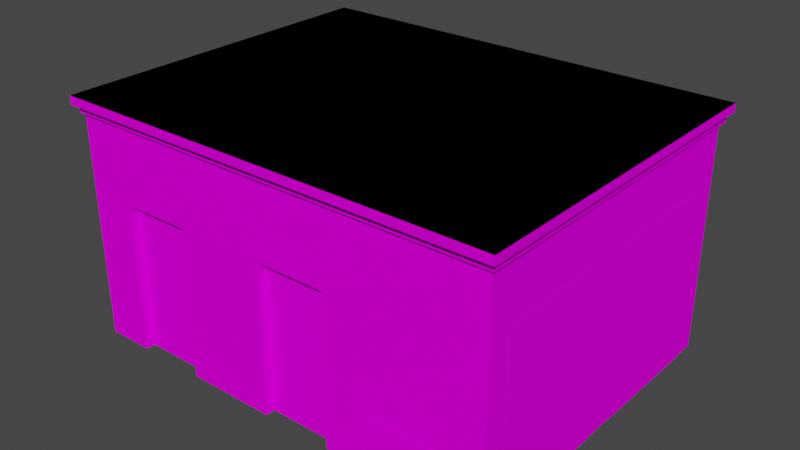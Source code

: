 # Source: SM_SUBSTATION_01.blend  (saved by Blender 3.1.7; exported with 4.5.12 LTS)
import bpy
from mathutils import Matrix  # noqa: F401  (used for matrix-valued properties, if any)

bpy.ops.wm.read_factory_settings(use_empty=True)
scene = bpy.context.scene
scene.name = 'Scene'

# ---- collections
col_sm_substation_01 = bpy.data.collections.new('SM_SUBSTATION_01'); scene.collection.children.link(col_sm_substation_01)

# ---- images (referenced by path relative to the original .blend; pixels are not part of the script)
import os
ASSET_DIR = os.environ.get("B2B_ASSET_DIR", "")  # directory of the original .blend (textures are referenced by path, not embedded)
HERE = os.path.dirname(os.path.abspath(__file__))  # packed textures are extracted next to this script under _unpacked/

def load_image(name, relpath, width, height, colorspace="sRGB"):
    """Load a texture the original file referenced (path relative to the .blend, or extracted next to this script)."""
    p = next((c for c in (os.path.join(HERE, relpath), os.path.join(ASSET_DIR, relpath)) if relpath and os.path.exists(c)), "")
    if p:
        img = bpy.data.images.load(p, check_existing=True)
        img.name = name
    else:  # same state as the original file: an image datablock whose file is absent (Cycles renders it pink)
        img = bpy.data.images.new(name, width, height)
        img.source = "FILE"
        img.filepath = "//" + (relpath or name)
    img.colorspace_settings.name = colorspace
    return img
img_bmetall_png = load_image('bmetall.PNG', 'bmetall.PNG', 1024, 1024, 'sRGB')
img_ebdver1r_png = load_image('ebdver1r.PNG', 'ebdver1r.PNG', 1024, 1024, 'sRGB')
img_kirpst3_png = load_image('kirpst3.PNG', 'kirpst3.PNG', 1024, 1024, 'sRGB')
img_resh3_png = load_image('resh3.PNG', 'resh3.PNG', 1024, 1024, 'sRGB')
img_k3_png = load_image('k3.PNG', 'k3.PNG', 1024, 1024, 'sRGB')
img_ebdver2r_png = load_image('ebdver2r.PNG', 'ebdver2r.PNG', 1024, 1024, 'sRGB')
img_resh2_png = load_image('resh2.PNG', 'resh2.PNG', 1024, 1024, 'sRGB')

# ---- materials (node trees are filled in below, after node groups)
mat_sm_substation_01_0 = bpy.data.materials.new('SM_SUBSTATION_01.0')
mat_sm_substation_01_0.use_transparent_shadow = False
mat_sm_substation_01_0.diffuse_color = (0.5843, 0.5843, 0.5843, 1.0)
mat_sm_substation_01_0.roughness = 1.0
mat_sm_substation_01_0.specular_intensity = 0.0
mat_sm_substation_01_1 = bpy.data.materials.new('SM_SUBSTATION_01.1')
mat_sm_substation_01_1.use_transparent_shadow = False
mat_sm_substation_01_1.diffuse_color = (0.5843, 0.5843, 0.5843, 1.0)
mat_sm_substation_01_1.roughness = 1.0
mat_sm_substation_01_1.specular_intensity = 0.0
mat_sm_substation_01_2 = bpy.data.materials.new('SM_SUBSTATION_01.2')
mat_sm_substation_01_2.use_transparent_shadow = False
mat_sm_substation_01_2.diffuse_color = (0.5843, 0.5843, 0.5843, 1.0)
mat_sm_substation_01_2.roughness = 1.0
mat_sm_substation_01_2.specular_intensity = 0.0
mat_sm_substation_01_3 = bpy.data.materials.new('SM_SUBSTATION_01.3')
mat_sm_substation_01_3.use_transparent_shadow = False
mat_sm_substation_01_3.diffuse_color = (0.5843, 0.5843, 0.5843, 1.0)
mat_sm_substation_01_3.roughness = 1.0
mat_sm_substation_01_3.specular_intensity = 0.0
mat_sm_substation_01_4 = bpy.data.materials.new('SM_SUBSTATION_01.4')
mat_sm_substation_01_4.use_transparent_shadow = False
mat_sm_substation_01_4.diffuse_color = (0.5843, 0.5843, 0.5843, 1.0)
mat_sm_substation_01_4.roughness = 1.0
mat_sm_substation_01_4.specular_intensity = 0.0
mat_sm_substation_01_5 = bpy.data.materials.new('SM_SUBSTATION_01.5')
mat_sm_substation_01_5.use_transparent_shadow = False
mat_sm_substation_01_5.diffuse_color = (0.5843, 0.5843, 0.5843, 1.0)
mat_sm_substation_01_5.roughness = 1.0
mat_sm_substation_01_5.specular_intensity = 0.0
mat_sm_substation_01_6 = bpy.data.materials.new('SM_SUBSTATION_01.6')
mat_sm_substation_01_6.use_transparent_shadow = False
mat_sm_substation_01_6.diffuse_color = (0.5843, 0.5843, 0.5843, 1.0)
mat_sm_substation_01_6.roughness = 1.0
mat_sm_substation_01_6.specular_intensity = 0.0

# ---- material node trees
mat_sm_substation_01_0.use_nodes = True; mat_sm_substation_01_0.node_tree.nodes.clear()
_N = mat_sm_substation_01_0.node_tree.nodes; _L = mat_sm_substation_01_0.node_tree.links
n0 = _N.new('ShaderNodeBsdfPrincipled'); n0.name = 'Principled BSDF'; n0.location = (10, 300)
n0.distribution = 'GGX'
n0.subsurface_method = 'RANDOM_WALK_SKIN'
n0.inputs[2].default_value = 1.0
n0.inputs[3].default_value = 1.45
n0.inputs[13].default_value = 0.0
n0.inputs[27].default_value = (0.0, 0.0, 0.0, 1.0)
n0.inputs[28].default_value = 1.0
n1 = _N.new('ShaderNodeOutputMaterial'); n1.name = 'Material Output'; n1.location = (300, 300)
n2 = _N.new('ShaderNodeTexImage'); n2.name = 'Image Texture'; n2.location = (-300, 600)
n2.label = 'bmetall'
n2.image = img_bmetall_png
_L.new(n0.outputs[0], n1.inputs[0])
_L.new(n2.outputs[0], n0.inputs[0])
n1.is_active_output = True
mat_sm_substation_01_1.use_nodes = True; mat_sm_substation_01_1.node_tree.nodes.clear()
_N = mat_sm_substation_01_1.node_tree.nodes; _L = mat_sm_substation_01_1.node_tree.links
n0 = _N.new('ShaderNodeBsdfPrincipled'); n0.name = 'Principled BSDF'; n0.location = (10, 300)
n0.distribution = 'GGX'
n0.subsurface_method = 'RANDOM_WALK_SKIN'
n0.inputs[2].default_value = 1.0
n0.inputs[3].default_value = 1.45
n0.inputs[13].default_value = 0.0
n0.inputs[27].default_value = (0.0, 0.0, 0.0, 1.0)
n0.inputs[28].default_value = 1.0
n1 = _N.new('ShaderNodeOutputMaterial'); n1.name = 'Material Output'; n1.location = (300, 300)
n2 = _N.new('ShaderNodeTexImage'); n2.name = 'Image Texture'; n2.location = (-300, 600)
n2.label = 'ebdver1r'
n2.image = img_ebdver1r_png
_L.new(n0.outputs[0], n1.inputs[0])
_L.new(n2.outputs[0], n0.inputs[0])
n1.is_active_output = True
mat_sm_substation_01_2.use_nodes = True; mat_sm_substation_01_2.node_tree.nodes.clear()
_N = mat_sm_substation_01_2.node_tree.nodes; _L = mat_sm_substation_01_2.node_tree.links
n0 = _N.new('ShaderNodeBsdfPrincipled'); n0.name = 'Principled BSDF'; n0.location = (10, 300)
n0.distribution = 'GGX'
n0.subsurface_method = 'RANDOM_WALK_SKIN'
n0.inputs[2].default_value = 1.0
n0.inputs[3].default_value = 1.45
n0.inputs[13].default_value = 0.0
n0.inputs[27].default_value = (0.0, 0.0, 0.0, 1.0)
n0.inputs[28].default_value = 1.0
n1 = _N.new('ShaderNodeOutputMaterial'); n1.name = 'Material Output'; n1.location = (300, 300)
n2 = _N.new('ShaderNodeTexImage'); n2.name = 'Image Texture'; n2.location = (-300, 600)
n2.label = 'kirpst3'
n2.image = img_kirpst3_png
_L.new(n0.outputs[0], n1.inputs[0])
_L.new(n2.outputs[0], n0.inputs[0])
n1.is_active_output = True
mat_sm_substation_01_3.use_nodes = True; mat_sm_substation_01_3.node_tree.nodes.clear()
_N = mat_sm_substation_01_3.node_tree.nodes; _L = mat_sm_substation_01_3.node_tree.links
n0 = _N.new('ShaderNodeBsdfPrincipled'); n0.name = 'Principled BSDF'; n0.location = (10, 300)
n0.distribution = 'GGX'
n0.subsurface_method = 'RANDOM_WALK_SKIN'
n0.inputs[2].default_value = 1.0
n0.inputs[3].default_value = 1.45
n0.inputs[13].default_value = 0.0
n0.inputs[27].default_value = (0.0, 0.0, 0.0, 1.0)
n0.inputs[28].default_value = 1.0
n1 = _N.new('ShaderNodeOutputMaterial'); n1.name = 'Material Output'; n1.location = (300, 300)
n2 = _N.new('ShaderNodeTexImage'); n2.name = 'Image Texture'; n2.location = (-300, 600)
n2.label = 'resh3'
n2.image = img_resh3_png
_L.new(n0.outputs[0], n1.inputs[0])
_L.new(n2.outputs[0], n0.inputs[0])
n1.is_active_output = True
mat_sm_substation_01_4.use_nodes = True; mat_sm_substation_01_4.node_tree.nodes.clear()
_N = mat_sm_substation_01_4.node_tree.nodes; _L = mat_sm_substation_01_4.node_tree.links
n0 = _N.new('ShaderNodeBsdfPrincipled'); n0.name = 'Principled BSDF'; n0.location = (10, 300)
n0.distribution = 'GGX'
n0.subsurface_method = 'RANDOM_WALK_SKIN'
n0.inputs[2].default_value = 1.0
n0.inputs[3].default_value = 1.45
n0.inputs[13].default_value = 0.0
n0.inputs[27].default_value = (0.0, 0.0, 0.0, 1.0)
n0.inputs[28].default_value = 1.0
n1 = _N.new('ShaderNodeOutputMaterial'); n1.name = 'Material Output'; n1.location = (300, 300)
n2 = _N.new('ShaderNodeTexImage'); n2.name = 'Image Texture'; n2.location = (-300, 600)
n2.label = 'k3'
n2.image = img_k3_png
_L.new(n0.outputs[0], n1.inputs[0])
_L.new(n2.outputs[0], n0.inputs[0])
n1.is_active_output = True
mat_sm_substation_01_5.use_nodes = True; mat_sm_substation_01_5.node_tree.nodes.clear()
_N = mat_sm_substation_01_5.node_tree.nodes; _L = mat_sm_substation_01_5.node_tree.links
n0 = _N.new('ShaderNodeBsdfPrincipled'); n0.name = 'Principled BSDF'; n0.location = (10, 300)
n0.distribution = 'GGX'
n0.subsurface_method = 'RANDOM_WALK_SKIN'
n0.inputs[2].default_value = 1.0
n0.inputs[3].default_value = 1.45
n0.inputs[13].default_value = 0.0
n0.inputs[27].default_value = (0.0, 0.0, 0.0, 1.0)
n0.inputs[28].default_value = 1.0
n1 = _N.new('ShaderNodeOutputMaterial'); n1.name = 'Material Output'; n1.location = (300, 300)
n2 = _N.new('ShaderNodeTexImage'); n2.name = 'Image Texture'; n2.location = (-300, 600)
n2.label = 'ebdver2r'
n2.image = img_ebdver2r_png
_L.new(n0.outputs[0], n1.inputs[0])
_L.new(n2.outputs[0], n0.inputs[0])
n1.is_active_output = True
mat_sm_substation_01_6.use_nodes = True; mat_sm_substation_01_6.node_tree.nodes.clear()
_N = mat_sm_substation_01_6.node_tree.nodes; _L = mat_sm_substation_01_6.node_tree.links
n0 = _N.new('ShaderNodeBsdfPrincipled'); n0.name = 'Principled BSDF'; n0.location = (10, 300)
n0.distribution = 'GGX'
n0.subsurface_method = 'RANDOM_WALK_SKIN'
n0.inputs[2].default_value = 1.0
n0.inputs[3].default_value = 1.45
n0.inputs[13].default_value = 0.0
n0.inputs[27].default_value = (0.0, 0.0, 0.0, 1.0)
n0.inputs[28].default_value = 1.0
n1 = _N.new('ShaderNodeOutputMaterial'); n1.name = 'Material Output'; n1.location = (300, 300)
n2 = _N.new('ShaderNodeTexImage'); n2.name = 'Image Texture'; n2.location = (-300, 600)
n2.label = 'resh2'
n2.image = img_resh2_png
_L.new(n0.outputs[0], n1.inputs[0])
_L.new(n2.outputs[0], n0.inputs[0])
n1.is_active_output = True

# ---- world
world_world = bpy.data.worlds.new('World'); scene.world = world_world
world_world.use_nodes = True; world_world.node_tree.nodes.clear()
_N = world_world.node_tree.nodes; _L = world_world.node_tree.links
n0 = _N.new('ShaderNodeOutputWorld'); n0.name = 'World Output'; n0.location = (300, 300)
n1 = _N.new('ShaderNodeBackground'); n1.name = 'Background'; n1.location = (10, 300)
n1.inputs[0].default_value = (0.05088, 0.05088, 0.05088, 1.0)
_L.new(n1.outputs[0], n0.inputs[0])
n0.is_active_output = True
world_world.color = (0.05088, 0.05088, 0.05088)
world_world.use_sun_shadow = False
world_world.sun_shadow_jitter_overblur = 0.0

# ---- meshes
me_sm_substation_01 = bpy.data.meshes.new('SM_SUBSTATION_01')
me_sm_substation_01.from_pydata([(3.431, -2.439, -0.007186), (3.431, 3.421, -0.007186), (-4.307, 3.421, -0.007186), (-4.307, -2.439, -0.007186), (-2.215, -2.274, 2.652), (-3.46, -2.274, -0.007186), (-2.215, -2.274, -0.007186), (-3.46, -2.439, -0.007186), (-3.46, -2.274, 2.652), (-2.215, -2.439, -0.007186), (-4.309, -2.436, 3.837), (-3.46, -2.439, 2.652), (-2.215, -2.439, 2.652), (-0.605, -2.439, 2.652), (0.6406, -2.439, -0.007186), (0.6406, -2.439, 2.652), (0.6406, -2.274, 2.652), (-0.605, -2.274, -0.007186), (0.6406, -2.274, -0.007186), (-0.605, -2.274, 2.652), (-0.605, -2.439, -0.007186), (2.969, -2.453, 0.1793), (2.969, -2.453, 0.9586), (1.371, -2.457, 0.9586), (1.371, -2.457, 0.1793), (3.561, -2.603, 4.289), (-4.411, -2.603, 4.138), (3.561, -2.603, 4.138), (3.561, 3.625, 4.138), (3.561, 3.625, 4.289), (-4.411, 3.625, 4.138), (-4.413, -2.603, 4.289), (-4.413, 3.625, 4.289), (3.485, 3.529, 3.988), (-4.361, -2.493, 3.988), (3.485, -2.493, 3.988), (3.485, 3.529, 4.139), (3.485, -2.493, 4.139), (-4.361, 3.529, 4.139), (-4.361, -2.493, 4.139), (-4.361, 3.529, 3.988), (-4.33, -2.022, 0.09002), (-4.33, -2.022, 0.8693), (-4.33, -0.4241, 0.8693), (-4.33, -0.4241, 0.09002), (3.441, 0.1764, -0.007186), (3.441, 0.1764, 3.017), (3.441, -2.024, 3.017), (3.441, -2.024, -0.007186), (3.431, -2.436, 3.988), (-4.31, -2.436, 3.988), (3.431, 3.421, 3.987), (3.431, -2.436, 3.837), (3.431, 3.421, 3.837), (-4.31, 3.421, 3.987), (-4.309, 3.421, 3.837), (3.441, 0.8014, -0.007186), (3.441, 3.002, -0.007186), (3.441, 3.002, 3.017), (3.441, 0.8014, 3.017), (2.03, 3.428, 2.8), (2.03, 3.428, 3.58), (2.648, 3.428, 3.58), (2.648, 3.428, 2.8), (2.648, 3.428, -0.007186), (1.05, 3.428, -0.007186), (1.05, 3.428, 0.7721), (2.648, 3.428, 0.7721)], [], [(4, 12, 11), (11, 8, 4), (8, 11, 7), (7, 5, 8), (6, 9, 12), (12, 4, 6), (16, 15, 13), (13, 19, 16), (19, 13, 20), (20, 17, 19), (18, 14, 15), (15, 16, 18), (25, 29, 32), (32, 31, 25), (31, 25, 29), (29, 32, 31), (34, 40, 33), (33, 35, 34), (8, 5, 6), (6, 4, 8), (19, 17, 18), (18, 16, 19), (53, 52, 0), (0, 1, 53), (55, 53, 1), (1, 2, 55), (10, 55, 2), (2, 3, 10), (7, 11, 10), (10, 3, 7), (52, 10, 11), (11, 12, 52), (12, 9, 20), (12, 20, 13), (52, 12, 13), (52, 13, 15), (0, 52, 15), (14, 0, 15), (24, 21, 22), (22, 23, 24), (44, 41, 42), (42, 43, 44), (64, 65, 66), (66, 67, 64), (26, 27, 25), (25, 31, 26), (27, 28, 29), (29, 25, 27), (28, 30, 32), (32, 29, 28), (30, 26, 31), (31, 32, 30), (34, 35, 37), (37, 39, 34), (35, 33, 36), (36, 37, 35), (33, 40, 38), (38, 36, 33), (40, 34, 39), (39, 38, 40), (10, 52, 49), (49, 50, 10), (52, 53, 51), (51, 49, 52), (53, 55, 54), (54, 51, 53), (55, 10, 50), (50, 54, 55), (48, 45, 46), (46, 47, 48), (56, 57, 58), (58, 59, 56), (63, 60, 61), (61, 62, 63)])
me_sm_substation_01.polygons.foreach_set('use_smooth', [True] * 74)
me_sm_substation_01.polygons.foreach_set('material_index', [0, 0, 0, 0, 0, 0, 0, 0, 0, 0, 0, 0, 0, 0, 0, 0, 0, 0, 1, 1, 1, 1, 2, 2, 2, 2, 2, 2, 2, 2, 2, 2, 2, 2, 2, 2, 2, 2, 3, 3, 3, 3, 3, 3, 4, 4, 4, 4, 4, 4, 4, 4, 4, 4, 4, 4, 4, 4, 4, 4, 4, 4, 4, 4, 4, 4, 4, 4, 5, 5, 5, 5, 6, 6])
_k = set([(0, 1), (0, 14), (0, 15), (0, 52), (0, 53), (1, 2), (1, 53), (1, 55), (2, 3), (2, 10), (2, 55), (3, 7), (3, 10), (4, 6), (4, 8), (4, 11), (4, 12), (5, 6), (5, 7), (5, 8), (6, 8), (6, 9), (6, 12), (7, 8), (7, 10), (7, 11), (8, 11), (9, 12), (9, 20), (10, 11), (10, 49), (10, 50), (10, 52), (10, 55), (11, 12), (11, 52), (12, 13), (12, 20), (12, 52), (13, 15), (13, 16), (13, 19), (13, 20), (13, 52), (14, 15), (14, 18), (15, 16), (15, 18), (15, 52), (16, 18), (16, 19), (17, 18), (17, 19), (17, 20), (18, 19), (19, 20), (21, 22), (21, 24), (22, 23), (22, 24), (23, 24), (25, 26), (25, 27), (25, 29), (25, 31), (25, 32), (26, 27), (26, 30), (26, 31), (27, 28), (27, 29), (28, 29), (28, 30), (28, 32), (29, 31), (29, 32), (30, 31), (30, 32), (31, 32), (33, 34), (33, 35), (33, 36), (33, 38), (33, 40), (34, 35), (34, 37), (34, 39), (34, 40), (35, 36), (35, 37), (36, 37), (36, 38), (37, 39), (38, 39), (38, 40), (39, 40), (41, 42), (41, 44), (42, 43), (42, 44), (43, 44), (45, 46), (45, 48), (46, 47), (46, 48), (47, 48), (49, 50), (49, 51), (49, 52), (50, 54), (50, 55), (51, 52), (51, 53), (51, 54), (52, 53), (53, 54), (53, 55), (54, 55), (56, 57), (56, 58), (56, 59), (57, 58), (58, 59), (60, 61), (60, 63), (61, 62), (61, 63), (62, 63), (64, 65), (64, 66), (64, 67), (65, 66), (66, 67)])
me_sm_substation_01.attributes.new('sharp_edge', 'BOOLEAN', 'EDGE').data.foreach_set('value', [ (min(e.vertices), max(e.vertices)) in _k for e in me_sm_substation_01.edges])
_uv = me_sm_substation_01.uv_layers.new(name='UVMap')
_uv.uv.foreach_set('vector', [1.0, 2.0, 0.8624, 2.0, 0.8624, 1.0, 0.8624, 1.0, 1.0, 1.0, 1.0, 2.0, 0.0, 2.0, 0.1376, 2.0, 0.1376, 1.0, 0.1376, 1.0, 0.0, 1.0, 0.0, 2.0, 1.0, 1.0, 0.8624, 1.0, 0.8624, 2.0, 0.8624, 2.0, 1.0, 2.0, 1.0, 1.0, 1.0, 2.0, 0.8624, 2.0, 0.8624, 1.0, 0.8624, 1.0, 1.0, 1.0, 1.0, 2.0, 0.0, 2.0, 0.1376, 2.0, 0.1376, 1.0, 0.1376, 1.0, 0.0, 1.0, 0.0, 2.0, 1.0, 1.0, 0.8624, 1.0, 0.8624, 2.0, 0.8624, 2.0, 1.0, 2.0, 1.0, 1.0, 2.006, 0.07166, 2.006, 3.006, -0.9799, 3.006, -0.9799, 3.006, -0.9799, 0.07166, 2.006, 0.07166, -0.9799, 0.07166, 2.006, 0.07166, 2.006, 3.006, 2.006, 3.006, -0.9799, 3.006, -0.9799, 0.07166, 2.006, 0.07166, 2.006, 3.006, -0.9799, 3.006, -0.9799, 3.006, -0.9799, 0.07166, 2.006, 0.07166, 1.0, 1.0, 1.0, 0.00463, -7.233e-08, 0.00463, -7.233e-08, 0.00463, -6.346e-09, 1.0, 1.0, 1.0, 1.0, 1.0, 1.0, 0.00463, -7.233e-08, 0.00463, -7.233e-08, 0.00463, -6.346e-09, 1.0, 1.0, 1.0, 1.232, 2.141, -0.2324, 2.141, -0.2324, 0.8591, -0.2324, 0.8591, 1.232, 0.8591, 1.232, 2.141, 1.467, 2.141, -0.4673, 2.141, -0.4673, 0.8591, -0.4673, 0.8591, 1.467, 0.8591, 1.467, 2.141, 1.232, 2.141, -0.2324, 2.141, -0.2324, 0.8591, -0.2324, 0.8591, 1.232, 0.8591, 1.232, 2.141, -0.2556, 0.8591, -0.2556, 1.745, -0.4673, 2.141, -0.4673, 2.141, -0.4673, 0.8591, -0.2556, 0.8591, 1.467, 2.141, -0.4673, 2.141, -0.2556, 1.745, -0.2556, 1.745, 0.05581, 1.745, 1.467, 2.141, 0.05581, 1.745, 0.05581, 0.8591, 0.4583, 0.8591, 0.05581, 1.745, 0.4583, 0.8591, 0.4583, 1.745, 1.467, 2.141, 0.05581, 1.745, 0.4583, 1.745, 1.467, 2.141, 0.4583, 1.745, 0.7697, 1.745, 1.467, 0.8591, 1.467, 2.141, 0.7697, 1.745, 0.7697, 0.8591, 1.467, 0.8591, 0.7697, 1.745, 0.0, 1.0, 1.0, 1.0, 1.0, 2.0, 1.0, 2.0, 0.0, 2.0, 0.0, 1.0, 0.0, 1.0, 1.0, 1.0, 1.0, 2.0, 1.0, 2.0, 0.0, 2.0, 0.0, 1.0, 0.0, 1.0, 1.0, 1.0, 1.0, 2.0, 1.0, 2.0, 0.0, 2.0, 0.0, 1.0, -3.282, 2.998, 23.29, 2.998, 23.29, 3.999, 23.29, 3.999, -3.29, 3.999, -3.282, 2.998, -0.3791, 2.998, 20.38, 2.998, 20.38, 3.999, 20.38, 3.999, -0.3791, 3.999, -0.3791, 2.998, -3.29, 2.998, 23.28, 2.998, 23.29, 3.999, 23.29, 3.999, -3.29, 3.999, -3.29, 2.998, -0.3791, 2.998, 20.38, 2.998, 20.38, 3.999, 20.38, 3.999, -0.3791, 3.999, -0.3791, 2.998, -3.115, 2.005, 23.04, 2.005, 23.04, 3.005, 23.04, 3.005, -3.115, 3.005, -3.115, 2.005, -0.01386, 2.005, 20.06, 2.005, 20.06, 3.005, 20.06, 3.005, -0.01386, 3.005, -0.01386, 2.005, -3.038, 2.005, 23.12, 2.005, 23.12, 3.005, 23.12, 3.005, -3.038, 3.005, -3.038, 2.005, -0.05873, 2.005, 20.01, 2.005, 20.01, 3.005, 20.01, 3.005, -0.05873, 3.005, -0.05873, 2.005, -2.946, 1.001, 22.86, 1.001, 22.86, 2.002, 22.86, 2.002, -2.946, 2.002, -2.946, 1.001, 0.185, 1.001, 19.74, 1.001, 19.74, 2.002, 19.74, 2.002, 0.185, 2.002, 0.185, 1.001, -2.857, 1.001, 22.95, 1.001, 22.95, 2.002, 22.95, 2.002, -2.857, 2.002, -2.857, 1.001, 0.2603, 1.001, 19.81, 1.001, 19.81, 2.002, 19.81, 2.002, 0.2603, 2.002, 0.2603, 1.001, 0.0, 1.0, 1.0, 1.0, 1.0, 2.0, 1.0, 2.0, 0.0, 2.0, 0.0, 1.0, 0.0, 1.0, 1.0, 1.0, 1.0, 2.0, 1.0, 2.0, 0.0, 2.0, 0.0, 1.0, 0.0, 1.0, 1.0, 1.0, 1.0, 2.0, 1.0, 2.0, 0.0, 2.0, 0.0, 1.0])
_ca = me_sm_substation_01.color_attributes.new('Col', 'BYTE_COLOR', 'CORNER')
_ca.data.foreach_set('color', [0.01298, 0.01229, 0.01161, 1.0, 0.01298, 0.01229, 0.01161, 1.0, 0.01298, 0.01229, 0.01161, 1.0, 0.01298, 0.01229, 0.01161, 1.0, 0.01298, 0.01229, 0.01161, 1.0, 0.01298, 0.01229, 0.01161, 1.0, 0.04231, 0.03955, 0.03689, 1.0, 0.04231, 0.03955, 0.03689, 1.0, 0.04231, 0.03955, 0.03689, 1.0, 0.04231, 0.03955, 0.03689, 1.0, 0.04231, 0.03955, 0.03689, 1.0, 0.04231, 0.03955, 0.03689, 1.0, 0.01096, 0.01033, 0.009721, 1.0, 0.01096, 0.01033, 0.009721, 1.0, 0.01096, 0.01033, 0.009721, 1.0, 0.01096, 0.01033, 0.009721, 1.0, 0.01096, 0.01033, 0.009721, 1.0, 0.01096, 0.01033, 0.009721, 1.0, 0.01298, 0.01229, 0.01161, 1.0, 0.01298, 0.01229, 0.01161, 1.0, 0.01298, 0.01229, 0.01161, 1.0, 0.01298, 0.01229, 0.01161, 1.0, 0.01298, 0.01229, 0.01161, 1.0, 0.01298, 0.01229, 0.01161, 1.0, 0.04231, 0.03955, 0.03689, 1.0, 0.04231, 0.03955, 0.03689, 1.0, 0.04231, 0.03955, 0.03689, 1.0, 0.04231, 0.03955, 0.03689, 1.0, 0.04231, 0.03955, 0.03689, 1.0, 0.04231, 0.03955, 0.03689, 1.0, 0.01096, 0.01033, 0.009721, 1.0, 0.01096, 0.01033, 0.009721, 1.0, 0.01096, 0.01033, 0.009721, 1.0, 0.01096, 0.01033, 0.009721, 1.0, 0.01096, 0.01033, 0.009721, 1.0, 0.01096, 0.01033, 0.009721, 1.0, 0.1683, 0.1529, 0.1384, 1.0, 0.1683, 0.1529, 0.1384, 1.0, 0.1683, 0.1529, 0.1384, 1.0, 0.1683, 0.1529, 0.1384, 1.0, 0.1683, 0.1529, 0.1384, 1.0, 0.1683, 0.1529, 0.1384, 1.0, 0.1683, 0.1529, 0.1384, 1.0, 0.1683, 0.1529, 0.1384, 1.0, 0.1683, 0.1529, 0.1384, 1.0, 0.1683, 0.1529, 0.1384, 1.0, 0.1683, 0.1529, 0.1384, 1.0, 0.1683, 0.1529, 0.1384, 1.0, 0.01298, 0.01229, 0.01161, 1.0, 0.01298, 0.01229, 0.01161, 1.0, 0.01298, 0.01229, 0.01161, 1.0, 0.01298, 0.01229, 0.01161, 1.0, 0.01298, 0.01229, 0.01161, 1.0, 0.01298, 0.01229, 0.01161, 1.0, 0.0, 0.0, 0.0, 1.0, 0.0, 0.0, 0.0, 1.0, 0.0, 0.0, 0.0, 1.0, 0.0, 0.0, 0.0, 1.0, 0.0, 0.0, 0.0, 1.0, 0.0, 0.0, 0.0, 1.0, 0.0, 0.0, 0.0, 1.0, 0.0, 0.0, 0.0, 1.0, 0.0, 0.0, 0.0, 1.0, 0.0, 0.0, 0.0, 1.0, 0.0, 0.0, 0.0, 1.0, 0.0, 0.0, 0.0, 1.0, 0.04231, 0.03955, 0.03689, 1.0, 0.04231, 0.03955, 0.03689, 1.0, 0.04231, 0.03955, 0.03689, 1.0, 0.04231, 0.03955, 0.03689, 1.0, 0.04231, 0.03955, 0.03689, 1.0, 0.04231, 0.03955, 0.03689, 1.0, 0.2159, 0.1946, 0.1746, 1.0, 0.2159, 0.1946, 0.1746, 1.0, 0.2159, 0.1946, 0.1746, 1.0, 0.2159, 0.1946, 0.1746, 1.0, 0.2159, 0.1946, 0.1746, 1.0, 0.2159, 0.1946, 0.1746, 1.0, 0.01096, 0.01033, 0.009721, 1.0, 0.01096, 0.01033, 0.009721, 1.0, 0.01096, 0.01033, 0.009721, 1.0, 0.01096, 0.01033, 0.009721, 1.0, 0.01096, 0.01033, 0.009721, 1.0, 0.01096, 0.01033, 0.009721, 1.0, 0.0, 0.0, 0.0, 1.0, 0.0, 0.0, 0.0, 1.0, 0.0, 0.0, 0.0, 1.0, 0.0, 0.0, 0.0, 1.0, 0.0, 0.0, 0.0, 1.0, 0.0, 0.0, 0.0, 1.0, 0.0, 0.0, 0.0, 1.0, 0.0, 0.0, 0.0, 1.0, 0.0, 0.0, 0.0, 1.0, 0.0, 0.0, 0.0, 1.0, 0.0, 0.0, 0.0, 1.0, 0.0, 0.0, 0.0, 1.0, 0.0, 0.0, 0.0, 1.0, 0.0, 0.0, 0.0, 1.0, 0.0, 0.0, 0.0, 1.0, 0.0, 0.0, 0.0, 1.0, 0.0, 0.0, 0.0, 1.0, 0.0, 0.0, 0.0, 1.0, 0.0, 0.0, 0.0, 1.0, 0.0, 0.0, 0.0, 1.0, 0.0, 0.0, 0.0, 1.0, 0.0, 0.0, 0.0, 1.0, 0.0, 0.0, 0.0, 1.0, 0.0, 0.0, 0.0, 1.0, 0.0, 0.0, 0.0, 1.0, 0.0, 0.0, 0.0, 1.0, 0.0, 0.0, 0.0, 1.0, 0.0, 0.0, 0.0, 1.0, 0.0, 0.0, 0.0, 1.0, 0.0, 0.0, 0.0, 1.0, 0.0, 0.0, 0.0, 1.0, 0.0, 0.0, 0.0, 1.0, 0.0, 0.0, 0.0, 1.0, 0.0, 0.0, 0.0, 1.0, 0.0, 0.0, 0.0, 1.0, 0.0, 0.0, 0.0, 1.0, 0.01096, 0.01033, 0.009721, 1.0, 0.01096, 0.01033, 0.009721, 1.0, 0.01096, 0.01033, 0.009721, 1.0, 0.01096, 0.01033, 0.009721, 1.0, 0.01096, 0.01033, 0.009721, 1.0, 0.01096, 0.01033, 0.009721, 1.0, 0.2159, 0.1946, 0.1746, 1.0, 0.2159, 0.1946, 0.1746, 1.0, 0.2159, 0.1946, 0.1746, 1.0, 0.2159, 0.1946, 0.1746, 1.0, 0.2159, 0.1946, 0.1746, 1.0, 0.2159, 0.1946, 0.1746, 1.0, 0.0, 0.0, 0.0, 1.0, 0.0, 0.0, 0.0, 1.0, 0.0, 0.0, 0.0, 1.0, 0.0, 0.0, 0.0, 1.0, 0.0, 0.0, 0.0, 1.0, 0.0, 0.0, 0.0, 1.0, 0.04231, 0.03955, 0.03689, 1.0, 0.04231, 0.03955, 0.03689, 1.0, 0.04231, 0.03955, 0.03689, 1.0, 0.04231, 0.03955, 0.03689, 1.0, 0.04231, 0.03955, 0.03689, 1.0, 0.04231, 0.03955, 0.03689, 1.0, 0.2159, 0.1946, 0.1746, 1.0, 0.2159, 0.1946, 0.1746, 1.0, 0.2159, 0.1946, 0.1746, 1.0, 0.2159, 0.1946, 0.1746, 1.0, 0.2159, 0.1946, 0.1746, 1.0, 0.2159, 0.1946, 0.1746, 1.0, 0.01096, 0.01096, 0.009721, 1.0, 0.01096, 0.01096, 0.009721, 1.0, 0.01096, 0.01096, 0.009721, 1.0, 0.01096, 0.01096, 0.009721, 1.0, 0.01096, 0.01096, 0.009721, 1.0, 0.01096, 0.01096, 0.009721, 1.0, 0.0, 0.0, 0.0, 1.0, 0.0, 0.0, 0.0, 1.0, 0.0, 0.0, 0.0, 1.0, 0.0, 0.0, 0.0, 1.0, 0.0, 0.0, 0.0, 1.0, 0.0, 0.0, 0.0, 1.0, 0.04231, 0.03955, 0.03689, 1.0, 0.04231, 0.03955, 0.03689, 1.0, 0.04231, 0.03955, 0.03689, 1.0, 0.04231, 0.03955, 0.03689, 1.0, 0.04231, 0.03955, 0.03689, 1.0, 0.04231, 0.03955, 0.03689, 1.0, 0.2159, 0.1946, 0.1746, 1.0, 0.2159, 0.1946, 0.1746, 1.0, 0.2159, 0.1946, 0.1746, 1.0, 0.2159, 0.1946, 0.1746, 1.0, 0.2159, 0.1946, 0.1746, 1.0, 0.2159, 0.1946, 0.1746, 1.0, 0.01096, 0.01033, 0.009721, 1.0, 0.01096, 0.01033, 0.009721, 1.0, 0.01096, 0.01033, 0.009721, 1.0, 0.01096, 0.01033, 0.009721, 1.0, 0.01096, 0.01033, 0.009721, 1.0, 0.01096, 0.01033, 0.009721, 1.0, 0.0, 0.0, 0.0, 1.0, 0.0, 0.0, 0.0, 1.0, 0.0, 0.0, 0.0, 1.0, 0.0, 0.0, 0.0, 1.0, 0.0, 0.0, 0.0, 1.0, 0.0, 0.0, 0.0, 1.0, 0.04231, 0.03955, 0.03689, 1.0, 0.04231, 0.03955, 0.03689, 1.0, 0.04231, 0.03955, 0.03689, 1.0, 0.04231, 0.03955, 0.03689, 1.0, 0.04231, 0.03955, 0.03689, 1.0, 0.04231, 0.03955, 0.03689, 1.0, 0.2159, 0.1946, 0.1746, 1.0, 0.2159, 0.1946, 0.1746, 1.0, 0.2159, 0.1946, 0.1746, 1.0, 0.2159, 0.1946, 0.1746, 1.0, 0.2159, 0.1946, 0.1746, 1.0, 0.2159, 0.1946, 0.1746, 1.0, 0.01096, 0.01033, 0.009721, 1.0, 0.01096, 0.01033, 0.009721, 1.0, 0.01096, 0.01096, 0.009721, 1.0, 0.01096, 0.01096, 0.009721, 1.0, 0.01096, 0.01096, 0.009721, 1.0, 0.01096, 0.01033, 0.009721, 1.0, 0.04231, 0.03955, 0.03689, 1.0, 0.04231, 0.03955, 0.03689, 1.0, 0.04231, 0.03955, 0.03689, 1.0, 0.04231, 0.03955, 0.03689, 1.0, 0.04231, 0.03955, 0.03689, 1.0, 0.04231, 0.03955, 0.03689, 1.0, 0.04231, 0.03955, 0.03689, 1.0, 0.04231, 0.03955, 0.03689, 1.0, 0.04231, 0.03955, 0.03689, 1.0, 0.04231, 0.03955, 0.03689, 1.0, 0.04231, 0.03955, 0.03689, 1.0, 0.04231, 0.03955, 0.03689, 1.0, 0.2159, 0.1946, 0.1746, 1.0, 0.2159, 0.1946, 0.1746, 1.0, 0.2159, 0.1946, 0.1746, 1.0, 0.2159, 0.1946, 0.1746, 1.0, 0.2159, 0.1946, 0.1746, 1.0, 0.2159, 0.1946, 0.1746, 1.0])
_ca = me_sm_substation_01.color_attributes.new('Col.001', 'BYTE_COLOR', 'CORNER')
_ca.data.foreach_set('color', [0.003347, 0.003347, 0.003035, 1.0, 0.003347, 0.003347, 0.003035, 1.0, 0.003347, 0.003347, 0.003035, 1.0, 0.003347, 0.003347, 0.003035, 1.0, 0.003347, 0.003347, 0.003035, 1.0, 0.003347, 0.003347, 0.003035, 1.0, 0.001214, 0.001214, 0.001214, 1.0, 0.001214, 0.001214, 0.001214, 1.0, 0.001214, 0.001214, 0.001214, 1.0, 0.001214, 0.001214, 0.001214, 1.0, 0.001214, 0.001214, 0.001214, 1.0, 0.001214, 0.001214, 0.001214, 1.0, 0.0009106, 0.0009106, 0.0009106, 1.0, 0.0009106, 0.0009106, 0.0009106, 1.0, 0.0009106, 0.0009106, 0.0009106, 1.0, 0.0009106, 0.0009106, 0.0009106, 1.0, 0.0009106, 0.0009106, 0.0009106, 1.0, 0.0009106, 0.0009106, 0.0009106, 1.0, 0.003347, 0.003347, 0.003035, 1.0, 0.003347, 0.003347, 0.003035, 1.0, 0.003347, 0.003347, 0.003035, 1.0, 0.003347, 0.003347, 0.003035, 1.0, 0.003347, 0.003347, 0.003035, 1.0, 0.003347, 0.003347, 0.003035, 1.0, 0.001214, 0.001214, 0.001214, 1.0, 0.001214, 0.001214, 0.001214, 1.0, 0.001214, 0.001214, 0.001214, 1.0, 0.001214, 0.001214, 0.001214, 1.0, 0.001214, 0.001214, 0.001214, 1.0, 0.001214, 0.001214, 0.001214, 1.0, 0.0009106, 0.0009106, 0.0009106, 1.0, 0.0009106, 0.0009106, 0.0009106, 1.0, 0.0009106, 0.0009106, 0.0009106, 1.0, 0.0009106, 0.0009106, 0.0009106, 1.0, 0.0009106, 0.0009106, 0.0009106, 1.0, 0.0009106, 0.0009106, 0.0009106, 1.0, 0.004391, 0.005182, 0.006049, 1.0, 0.004391, 0.005182, 0.006049, 1.0, 0.004391, 0.005182, 0.006049, 1.0, 0.004391, 0.005182, 0.006049, 1.0, 0.004391, 0.005182, 0.006049, 1.0, 0.004391, 0.005182, 0.006049, 1.0, 0.004391, 0.005182, 0.006049, 1.0, 0.004391, 0.005182, 0.006049, 1.0, 0.004391, 0.005182, 0.006049, 1.0, 0.004391, 0.005182, 0.006049, 1.0, 0.004391, 0.005182, 0.006049, 1.0, 0.004391, 0.005182, 0.006049, 1.0, 0.003347, 0.003347, 0.003035, 1.0, 0.003347, 0.003347, 0.003035, 1.0, 0.003347, 0.003347, 0.003035, 1.0, 0.003347, 0.003347, 0.003035, 1.0, 0.003347, 0.003347, 0.003035, 1.0, 0.003347, 0.003347, 0.003035, 1.0, 0.002125, 0.002428, 0.002732, 1.0, 0.002125, 0.002428, 0.002732, 1.0, 0.002125, 0.002428, 0.002732, 1.0, 0.002125, 0.002428, 0.002732, 1.0, 0.002125, 0.002428, 0.002732, 1.0, 0.002125, 0.002428, 0.002732, 1.0, 0.002125, 0.002428, 0.002732, 1.0, 0.002125, 0.002428, 0.002732, 1.0, 0.002125, 0.002428, 0.002732, 1.0, 0.002125, 0.002428, 0.002732, 1.0, 0.002125, 0.002428, 0.002732, 1.0, 0.002125, 0.002428, 0.002732, 1.0, 0.001214, 0.001214, 0.001214, 1.0, 0.001214, 0.001214, 0.001214, 1.0, 0.001214, 0.001214, 0.001214, 1.0, 0.001214, 0.001214, 0.001214, 1.0, 0.001214, 0.001214, 0.001214, 1.0, 0.001214, 0.001214, 0.001214, 1.0, 0.003347, 0.003035, 0.002732, 1.0, 0.003347, 0.003035, 0.002732, 1.0, 0.003347, 0.003035, 0.002732, 1.0, 0.003347, 0.003035, 0.002732, 1.0, 0.003347, 0.003035, 0.002732, 1.0, 0.003347, 0.003035, 0.002732, 1.0, 0.0009106, 0.0009106, 0.0009106, 1.0, 0.0009106, 0.0009106, 0.0009106, 1.0, 0.0009106, 0.0009106, 0.0009106, 1.0, 0.0009106, 0.0009106, 0.0009106, 1.0, 0.0009106, 0.0009106, 0.0009106, 1.0, 0.0009106, 0.0009106, 0.0009106, 1.0, 0.002125, 0.002428, 0.002732, 1.0, 0.002125, 0.002428, 0.002732, 1.0, 0.002125, 0.002428, 0.002732, 1.0, 0.002125, 0.002428, 0.002732, 1.0, 0.002125, 0.002428, 0.002732, 1.0, 0.002125, 0.002428, 0.002732, 1.0, 0.002125, 0.002428, 0.002732, 1.0, 0.002125, 0.002428, 0.002732, 1.0, 0.002125, 0.002428, 0.002732, 1.0, 0.002125, 0.002428, 0.002732, 1.0, 0.002125, 0.002428, 0.002732, 1.0, 0.002125, 0.002428, 0.002732, 1.0, 0.002125, 0.002428, 0.002732, 1.0, 0.002125, 0.002428, 0.002732, 1.0, 0.002125, 0.002428, 0.002732, 1.0, 0.002125, 0.002428, 0.002732, 1.0, 0.002125, 0.002428, 0.002732, 1.0, 0.002125, 0.002428, 0.002732, 1.0, 0.002125, 0.002428, 0.002732, 1.0, 0.002125, 0.002428, 0.002732, 1.0, 0.002125, 0.002428, 0.002732, 1.0, 0.002125, 0.002428, 0.002732, 1.0, 0.002125, 0.002428, 0.002732, 1.0, 0.002125, 0.002428, 0.002732, 1.0, 0.002125, 0.002428, 0.002732, 1.0, 0.002125, 0.002428, 0.002732, 1.0, 0.002125, 0.002428, 0.002732, 1.0, 0.002125, 0.002428, 0.002732, 1.0, 0.002125, 0.002428, 0.002732, 1.0, 0.002125, 0.002428, 0.002732, 1.0, 0.002125, 0.002428, 0.002732, 1.0, 0.002125, 0.002428, 0.002732, 1.0, 0.002125, 0.002428, 0.002732, 1.0, 0.002125, 0.002428, 0.002732, 1.0, 0.002125, 0.002428, 0.002732, 1.0, 0.002125, 0.002428, 0.002732, 1.0, 0.0009106, 0.0009106, 0.0009106, 1.0, 0.0009106, 0.0009106, 0.0009106, 1.0, 0.0009106, 0.0009106, 0.0009106, 1.0, 0.0009106, 0.0009106, 0.0009106, 1.0, 0.0009106, 0.0009106, 0.0009106, 1.0, 0.0009106, 0.0009106, 0.0009106, 1.0, 0.003347, 0.003035, 0.002732, 1.0, 0.003347, 0.003035, 0.002732, 1.0, 0.003347, 0.003035, 0.002732, 1.0, 0.003347, 0.003035, 0.002732, 1.0, 0.003347, 0.003035, 0.002732, 1.0, 0.003347, 0.003035, 0.002732, 1.0, 0.002125, 0.002428, 0.002732, 1.0, 0.002125, 0.002428, 0.002732, 1.0, 0.002125, 0.002428, 0.002732, 1.0, 0.002125, 0.002428, 0.002732, 1.0, 0.002125, 0.002428, 0.002732, 1.0, 0.002125, 0.002428, 0.002732, 1.0, 0.001214, 0.001214, 0.001214, 1.0, 0.001214, 0.001214, 0.001214, 1.0, 0.001214, 0.001214, 0.001214, 1.0, 0.001214, 0.001214, 0.001214, 1.0, 0.001214, 0.001214, 0.001214, 1.0, 0.001214, 0.001214, 0.001214, 1.0, 0.003347, 0.003035, 0.002732, 1.0, 0.003347, 0.003035, 0.002732, 1.0, 0.003347, 0.003035, 0.002732, 1.0, 0.003347, 0.003035, 0.002732, 1.0, 0.003347, 0.003035, 0.002732, 1.0, 0.003347, 0.003035, 0.002732, 1.0, 0.0009106, 0.0009106, 0.0009106, 1.0, 0.0009106, 0.0009106, 0.0009106, 1.0, 0.0009106, 0.0009106, 0.0009106, 1.0, 0.0009106, 0.0009106, 0.0009106, 1.0, 0.0009106, 0.0009106, 0.0009106, 1.0, 0.0009106, 0.0009106, 0.0009106, 1.0, 0.002125, 0.002428, 0.002732, 1.0, 0.002125, 0.002428, 0.002732, 1.0, 0.002125, 0.002428, 0.002732, 1.0, 0.002125, 0.002428, 0.002732, 1.0, 0.002125, 0.002428, 0.002732, 1.0, 0.002125, 0.002428, 0.002732, 1.0, 0.001214, 0.001214, 0.001214, 1.0, 0.001214, 0.001214, 0.001214, 1.0, 0.001214, 0.001214, 0.001214, 1.0, 0.001214, 0.001214, 0.001214, 1.0, 0.001214, 0.001214, 0.001214, 1.0, 0.001214, 0.001214, 0.001214, 1.0, 0.003347, 0.003035, 0.002732, 1.0, 0.003347, 0.003035, 0.002732, 1.0, 0.003347, 0.003035, 0.002732, 1.0, 0.003347, 0.003035, 0.002732, 1.0, 0.003347, 0.003035, 0.002732, 1.0, 0.003347, 0.003035, 0.002732, 1.0, 0.0009106, 0.0009106, 0.0009106, 1.0, 0.0009106, 0.0009106, 0.0009106, 1.0, 0.0009106, 0.0009106, 0.0009106, 1.0, 0.0009106, 0.0009106, 0.0009106, 1.0, 0.0009106, 0.0009106, 0.0009106, 1.0, 0.0009106, 0.0009106, 0.0009106, 1.0, 0.002125, 0.002428, 0.002732, 1.0, 0.002125, 0.002428, 0.002732, 1.0, 0.002125, 0.002428, 0.002732, 1.0, 0.002125, 0.002428, 0.002732, 1.0, 0.002125, 0.002428, 0.002732, 1.0, 0.002125, 0.002428, 0.002732, 1.0, 0.001214, 0.001214, 0.001214, 1.0, 0.001214, 0.001214, 0.001214, 1.0, 0.001214, 0.001214, 0.001214, 1.0, 0.001214, 0.001214, 0.001214, 1.0, 0.001214, 0.001214, 0.001214, 1.0, 0.001214, 0.001214, 0.001214, 1.0, 0.003347, 0.003035, 0.002732, 1.0, 0.003347, 0.003035, 0.002732, 1.0, 0.003347, 0.003035, 0.002732, 1.0, 0.003347, 0.003035, 0.002732, 1.0, 0.003347, 0.003035, 0.002732, 1.0, 0.003347, 0.003035, 0.002732, 1.0, 0.0009106, 0.0009106, 0.0009106, 1.0, 0.0009106, 0.0009106, 0.0009106, 1.0, 0.0009106, 0.0009106, 0.0009106, 1.0, 0.0009106, 0.0009106, 0.0009106, 1.0, 0.0009106, 0.0009106, 0.0009106, 1.0, 0.0009106, 0.0009106, 0.0009106, 1.0, 0.001214, 0.001214, 0.001214, 1.0, 0.001214, 0.001214, 0.001214, 1.0, 0.001214, 0.001214, 0.001214, 1.0, 0.001214, 0.001214, 0.001214, 1.0, 0.001214, 0.001214, 0.001214, 1.0, 0.001214, 0.001214, 0.001214, 1.0, 0.001214, 0.001214, 0.001214, 1.0, 0.001214, 0.001214, 0.001214, 1.0, 0.001214, 0.001214, 0.001214, 1.0, 0.001214, 0.001214, 0.001214, 1.0, 0.001214, 0.001214, 0.001214, 1.0, 0.001214, 0.001214, 0.001214, 1.0, 0.003347, 0.003035, 0.002732, 1.0, 0.003347, 0.003035, 0.002732, 1.0, 0.003347, 0.003035, 0.002732, 1.0, 0.003347, 0.003035, 0.002732, 1.0, 0.003347, 0.003035, 0.002732, 1.0, 0.003347, 0.003035, 0.002732, 1.0])
me_sm_substation_01.materials.append(mat_sm_substation_01_0)
me_sm_substation_01.materials.append(mat_sm_substation_01_1)
me_sm_substation_01.materials.append(mat_sm_substation_01_2)
me_sm_substation_01.materials.append(mat_sm_substation_01_3)
me_sm_substation_01.materials.append(mat_sm_substation_01_4)
me_sm_substation_01.materials.append(mat_sm_substation_01_5)
me_sm_substation_01.materials.append(mat_sm_substation_01_6)
me_sm_substation_01.use_remesh_fix_poles = True
me_sm_substation_01.use_remesh_preserve_attributes = False
me_sm_substation_01.update()

# ---- objects
ob_sm_substation_01 = bpy.data.objects.new('SM_SUBSTATION_01', me_sm_substation_01)

# ---- transforms, parenting, visibility, modifiers, constraints
ob_sm_substation_01.location = (0.0, 0.0, 0.0)
ob_sm_substation_01.rotation_mode = 'QUATERNION'
ob_sm_substation_01.rotation_quaternion = (1.0, 0.0, 0.0, 0.0)
_m = ob_sm_substation_01.modifiers.new('EdgeSplit', 'EDGE_SPLIT')
_m.use_edge_angle = False

# ---- collection membership
col_sm_substation_01.objects.link(ob_sm_substation_01)

# ---- scene / render settings (as saved in the file)
scene.frame_start = 1; scene.frame_end = 250; scene.frame_set(1)
scene.render.engine = 'BLENDER_EEVEE_NEXT'
scene.cycles.sampling_pattern = 'TABULATED_SOBOL'
scene.cycles.use_light_tree = False
scene.view_settings.view_transform = 'Filmic'
bpy.context.view_layer.update()

# ---- added for rendering (the .blend has no active camera and no usable light): camera, sun
cam_auto = bpy.data.cameras.new('AutoCamera')
cam_auto.lens = 50.0
cam_auto.sensor_width = 36.0
cam_auto.clip_end = 1000.0
ob_auto_camera = bpy.data.objects.new('AutoCamera', cam_auto)
scene.collection.objects.link(ob_auto_camera)
ob_auto_camera.location = (9.7438, -11.693, 10.277)
ob_auto_camera.rotation_euler = (1.09748, -7.21219e-08, 0.694738)
scene.camera = ob_auto_camera
light_auto_sun = bpy.data.lights.new('AutoSun', 'SUN')
light_auto_sun.energy = 3.0
light_auto_sun.angle = 0.0523599
ob_auto_sun = bpy.data.objects.new('AutoSun', light_auto_sun)
scene.collection.objects.link(ob_auto_sun)
ob_auto_sun.rotation_euler = (0.872665, 0.174533, 0.523599)
bpy.context.view_layer.update()
